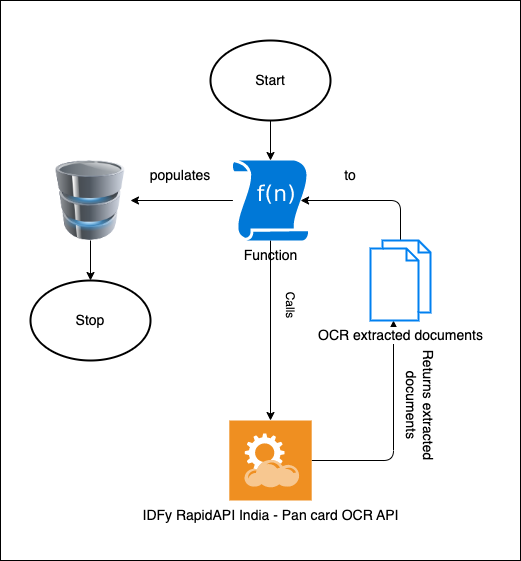

The diagram above was exported from draw.io. Its source (the exported page's mxGraphModel, read from the mxfile embedded in the PNG):
<mxGraphModel dx="1643" dy="1222" grid="1" gridSize="10" guides="1" tooltips="1" connect="1" arrows="1" fold="1" page="1" pageScale="1" pageWidth="827" pageHeight="1169" math="0" shadow="0">
  <root>
    <mxCell id="0" />
    <mxCell id="1" parent="0" />
    <mxCell id="19" value="" style="rounded=0;whiteSpace=wrap;html=1;" parent="1" vertex="1">
      <mxGeometry x="110" y="200" width="520" height="560" as="geometry" />
    </mxCell>
    <mxCell id="4" value="" style="edgeStyle=none;html=1;fontSize=14;" parent="1" source="2" target="3" edge="1">
      <mxGeometry relative="1" as="geometry" />
    </mxCell>
    <mxCell id="2" value="&lt;font style=&quot;font-size: 14px;&quot;&gt;Start&lt;/font&gt;" style="strokeWidth=2;html=1;shape=mxgraph.flowchart.start_1;whiteSpace=wrap;" parent="1" vertex="1">
      <mxGeometry x="320" y="240" width="120" height="80" as="geometry" />
    </mxCell>
    <mxCell id="6" value="" style="edgeStyle=none;html=1;fontSize=14;" parent="1" source="3" target="5" edge="1">
      <mxGeometry relative="1" as="geometry" />
    </mxCell>
    <mxCell id="9" value="" style="edgeStyle=none;html=1;fontSize=14;" parent="1" source="3" target="8" edge="1">
      <mxGeometry relative="1" as="geometry" />
    </mxCell>
    <mxCell id="3" value="Function" style="sketch=0;aspect=fixed;pointerEvents=1;shadow=0;dashed=0;html=1;strokeColor=none;labelPosition=center;verticalLabelPosition=bottom;verticalAlign=top;align=center;shape=mxgraph.mscae.enterprise.udf_function;fillColor=#0078D7;fontSize=14;" parent="1" vertex="1">
      <mxGeometry x="342.4" y="360" width="75.2" height="80" as="geometry" />
    </mxCell>
    <mxCell id="15" style="edgeStyle=none;html=1;" parent="1" source="5" edge="1">
      <mxGeometry relative="1" as="geometry">
        <mxPoint x="503" y="520" as="targetPoint" />
        <Array as="points">
          <mxPoint x="503" y="660" />
        </Array>
      </mxGeometry>
    </mxCell>
    <mxCell id="5" value="IDFy RapidAPI India - Pan card OCR API" style="shadow=0;dashed=0;html=1;strokeColor=none;fillColor=#EF8F21;labelPosition=center;verticalLabelPosition=bottom;verticalAlign=top;align=center;outlineConnect=0;shape=mxgraph.veeam.2d.restful_apis;fontSize=14;" parent="1" vertex="1">
      <mxGeometry x="338.8" y="620" width="82.4" height="80" as="geometry" />
    </mxCell>
    <mxCell id="11" value="" style="edgeStyle=none;html=1;fontSize=14;" parent="1" source="8" target="10" edge="1">
      <mxGeometry relative="1" as="geometry" />
    </mxCell>
    <mxCell id="8" value="" style="image;html=1;image=img/lib/clip_art/computers/Database_128x128.png;fontSize=14;" parent="1" vertex="1">
      <mxGeometry x="160" y="360" width="80" height="80" as="geometry" />
    </mxCell>
    <mxCell id="10" value="&lt;font style=&quot;font-size: 14px;&quot;&gt;Stop&lt;/font&gt;" style="strokeWidth=2;html=1;shape=mxgraph.flowchart.start_1;whiteSpace=wrap;" parent="1" vertex="1">
      <mxGeometry x="140" y="480" width="120" height="80" as="geometry" />
    </mxCell>
    <mxCell id="12" value="Calls" style="text;html=1;strokeColor=none;fillColor=none;align=center;verticalAlign=middle;whiteSpace=wrap;rounded=0;rotation=90;" parent="1" vertex="1">
      <mxGeometry x="370" y="490" width="60" height="30" as="geometry" />
    </mxCell>
    <mxCell id="13" value="&lt;font style=&quot;font-size: 14px;&quot;&gt;Returns extracted documents&lt;/font&gt;" style="text;html=1;strokeColor=none;fillColor=none;align=center;verticalAlign=middle;whiteSpace=wrap;rounded=0;rotation=90;" parent="1" vertex="1">
      <mxGeometry x="470" y="590" width="120" height="30" as="geometry" />
    </mxCell>
    <mxCell id="16" style="edgeStyle=none;html=1;entryX=0.9;entryY=0.5;entryDx=0;entryDy=0;entryPerimeter=0;" parent="1" source="14" target="3" edge="1">
      <mxGeometry relative="1" as="geometry">
        <Array as="points">
          <mxPoint x="510" y="400" />
        </Array>
      </mxGeometry>
    </mxCell>
    <mxCell id="14" value="&lt;font style=&quot;font-size: 14px;&quot;&gt;OCR extracted documents&lt;/font&gt;" style="html=1;verticalLabelPosition=bottom;align=center;labelBackgroundColor=#ffffff;verticalAlign=top;strokeWidth=2;strokeColor=#0080F0;shadow=0;dashed=0;shape=mxgraph.ios7.icons.documents;" parent="1" vertex="1">
      <mxGeometry x="480" y="440" width="60" height="80" as="geometry" />
    </mxCell>
    <mxCell id="17" value="&lt;font style=&quot;font-size: 14px;&quot;&gt;to&lt;/font&gt;" style="text;html=1;strokeColor=none;fillColor=none;align=center;verticalAlign=middle;whiteSpace=wrap;rounded=0;" parent="1" vertex="1">
      <mxGeometry x="430" y="360" width="60" height="30" as="geometry" />
    </mxCell>
    <mxCell id="18" value="populates" style="text;html=1;strokeColor=none;fillColor=none;align=center;verticalAlign=middle;whiteSpace=wrap;rounded=0;fontSize=14;" parent="1" vertex="1">
      <mxGeometry x="260" y="360" width="60" height="30" as="geometry" />
    </mxCell>
  </root>
</mxGraphModel>